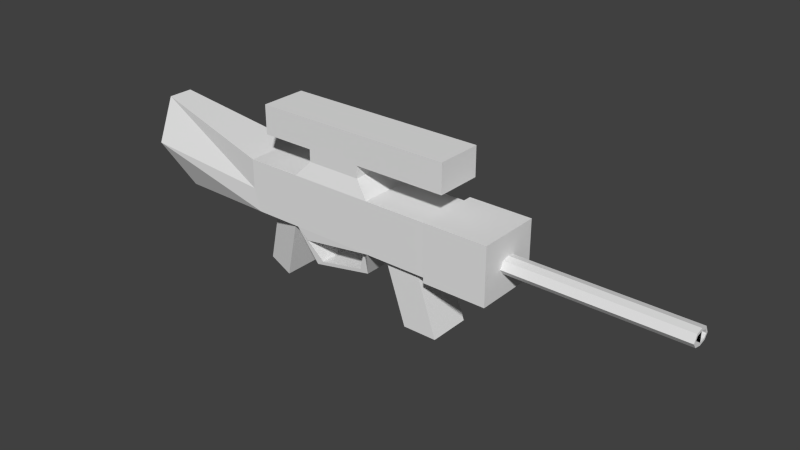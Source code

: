 # Source: Laser.blend  (saved by Blender 2.74.0; exported with 4.5.12 LTS)
import bpy
from mathutils import Matrix  # noqa: F401  (used for matrix-valued properties, if any)

bpy.ops.wm.read_factory_settings(use_empty=True)
scene = bpy.context.scene
scene.name = 'Scene'

# ---- collections
col_collection_1 = bpy.data.collections.new('Collection 1'); scene.collection.children.link(col_collection_1)

# ---- materials (node trees are filled in below, after node groups)
mat_material = bpy.data.materials.new('Material')
mat_material.alpha_threshold = 0.0
mat_material.use_transparent_shadow = False
mat_material.roughness = 0.5
mat_material.line_color = (0.0, 0.0, 0.0, 1.0)

# ---- material node trees

# ---- world
world_world = bpy.data.worlds.new('World'); scene.world = world_world
world_world.color = (0.05088, 0.05088, 0.05088)
world_world.use_sun_shadow = False
world_world.sun_shadow_jitter_overblur = 0.0
world_world.cycles.sampling_method = 'MANUAL'
world_world.cycles.sample_map_resolution = 256

# ---- meshes
me_cube = bpy.data.meshes.new('Cube')
me_cube.from_pydata([(-0.04006, -0.4107, -0.33), (-0.04006, -0.4107, 0.4347), (0.9423, -0.4686, -0.3658), (0.9423, -0.4686, 0.4739), (-0.04006, 0.0, -0.33), (-0.04006, 0.0, 0.4347), (-1.998, -0.4107, -0.33), (-2.104, -0.4107, 0.4347), (-1.998, 0.0, -0.33), (-2.104, 0.0, 0.4347), (0.9423, 0.0, -0.3658), (0.9423, 0.0, 0.4739), (-0.04006, -0.4107, 0.0), (-0.04006, 0.0, 0.0), (-2.104, -0.4107, -4.172e-07), (-2.104, 0.0, -4.172e-07), (0.9423, -0.4686, -0.003417), (0.9423, 0.0, -0.003417), (0.9423, 0.0, 1.937e-07), (0.9423, -0.4107, 1.937e-07), (0.9423, 0.0, 0.4347), (0.9423, 0.0, -0.33), (0.9423, -0.4107, 0.4347), (0.9423, -0.4107, -0.33), (-3.653, -0.1854, -0.4764), (-4.044, -0.1854, 0.8222), (-3.653, 0.0, -0.4764), (-4.044, 0.0, 0.8222), (-4.044, -0.4441, 0.1729), (-4.044, 0.0, 0.1729), (-1.28, 0.0, 0.4347), (-1.28, -0.4107, -2.496e-07), (-1.28, 0.0, -2.507e-07), (-1.28, 0.0, -0.33), (-1.28, -0.4107, 0.4347), (-1.28, -0.4107, -0.33), (-0.1958, -0.2183, -0.7558), (-0.1958, 0.0, -0.7558), (-1.019, 0.0, -0.8565), (-1.019, -0.3171, -0.8565), (-0.1907, -0.293, -0.3738), (-1.116, -0.404, -0.487), (-0.3069, -0.2426, -0.714), (-0.9215, -0.3163, -0.7892), (-0.1907, 0.0, -0.3738), (-1.116, 0.0, -0.487), (-0.3069, 0.0, -0.714), (-0.9215, 0.0, -0.7892), (-1.909, -0.1548, -0.33), (-1.909, 0.0, -0.33), (-1.369, 0.0, -0.33), (-1.369, -0.3636, -0.33), (-2.092, -0.1548, -1.182), (-2.092, 0.0, -1.182), (-1.552, 0.0, -1.182), (-1.552, -0.3636, -1.182), (1.878, -0.4686, -0.3658), (1.878, -0.4686, 0.4739), (1.878, 0.0, -0.3658), (1.878, 0.0, 0.4739), (1.878, -0.4686, -0.003417), (1.878, 0.0, -0.003417), (1.878, -0.1082, -0.04909), (1.878, -0.1082, 0.1292), (1.878, 0.0, -0.07317), (1.878, 0.0, 0.1533), (1.878, -0.1614, 0.02456), (1.878, 0.0, 0.02456), (4.403, -0.1082, -0.04909), (4.403, -0.1082, 0.1292), (4.403, 0.0, -0.07317), (4.403, 0.0, 0.1533), (4.403, -0.1614, 0.02456), (4.403, 0.0, 0.02456), (4.403, -0.09197, -0.019), (4.403, -0.09197, 0.09541), (4.403, 0.0, -0.03445), (4.403, 0.0, 0.1109), (4.403, -0.1261, 0.02826), (4.403, 0.0, 0.02826), (3.567, -0.09197, -0.019), (3.567, -0.09197, 0.09541), (3.567, 0.0, -0.03445), (3.567, 0.0, 0.1109), (3.567, -0.1261, 0.02826), (3.567, 0.0, 0.02826), (0.7035, 0.0, -0.33), (0.1987, 0.0, -0.33), (0.1987, -0.3109, -0.33), (0.7035, -0.3109, -0.33), (1.018, 0.0, -1.252), (0.5129, 0.0, -1.252), (0.5129, -0.3109, -1.252), (1.018, -0.3109, -1.252), (-1.07, 0.0, 0.6668), (-0.2504, 0.0, 0.6668), (-0.2504, -0.3411, 0.6668), (-1.07, -0.3411, 0.6668), (-1.07, 0.0, 0.8454), (-0.2504, 0.0, 0.8454), (-0.2504, -0.3411, 0.8454), (-1.07, -0.3411, 0.8454), (-1.07, 0.0, 1.274), (-0.2504, 0.0, 1.274), (-0.2504, -0.3411, 1.274), (-1.07, -0.3411, 1.274), (1.107, -0.3411, 0.8454), (1.107, 0.0, 0.8454), (1.107, -0.3411, 1.274), (1.107, 0.0, 1.274), (-1.867, 0.0, 0.8454), (-1.867, -0.3411, 0.8454), (-1.867, 0.0, 1.274), (-1.867, -0.3411, 1.274), (-1.667, -0.3411, 0.8454), (-1.468, -0.3411, 0.8454), (-1.269, -0.3411, 0.8454), (-1.269, -0.3411, 1.274), (-1.468, -0.3411, 1.274), (-1.667, -0.3411, 1.274), (-1.667, 0.0, 1.274), (-1.468, 0.0, 1.274), (-1.269, 0.0, 1.274), (-1.269, 0.0, 0.8454), (-1.468, 0.0, 0.8454), (-1.667, 0.0, 0.8454), (0.9127, 0.0, 0.8454), (0.7189, 0.0, 0.8454), (0.525, 0.0, 0.8454), (0.3311, 0.0, 0.8454), (0.1373, 0.0, 0.8454), (-0.05657, 0.0, 0.8454), (-0.05657, 0.0, 1.274), (0.1373, 0.0, 1.274), (0.3311, 0.0, 1.274), (0.525, 0.0, 1.274), (0.7189, 0.0, 1.274), (0.9127, 0.0, 1.274), (0.9127, -0.3411, 1.274), (0.7189, -0.3411, 1.274), (0.525, -0.3411, 1.274), (0.3311, -0.3411, 1.274), (0.1373, -0.3411, 1.274), (-0.05657, -0.3411, 1.274), (-0.05657, -0.3411, 0.8454), (0.1373, -0.3411, 0.8454), (0.3311, -0.3411, 0.8454), (0.525, -0.3411, 0.8454), (0.7189, -0.3411, 0.8454), (0.9127, -0.3411, 0.8454), (3.141, -0.1082, -0.04909), (3.141, 0.0, -0.07317), (3.141, -0.1082, 0.1292), (3.141, -0.1614, 0.02456), (3.141, 0.0, 0.02456), (3.141, 0.0, 0.1533)], [], [(23, 21, 10, 2), (20, 22, 3, 11), (6, 14, 28, 24), (9, 15, 29, 27), (30, 32, 15, 9), (3, 16, 60, 57), (21, 23, 89, 86), (2, 10, 58, 56), (32, 33, 8, 15), (22, 19, 16, 3), (34, 30, 9, 7), (33, 35, 51, 50), (31, 34, 7, 14), (35, 31, 14, 6), (18, 20, 11, 17), (5, 1, 22, 20), (21, 18, 17, 10), (13, 5, 20, 18), (4, 13, 18, 21), (1, 12, 19, 22), (12, 0, 23, 19), (28, 25, 27, 29), (24, 28, 29, 26), (15, 8, 26, 29), (7, 9, 27, 25), (8, 6, 24, 26), (14, 7, 25, 28), (0, 12, 31, 35), (12, 1, 34, 31), (35, 33, 38, 39), (30, 34, 97, 94), (13, 4, 33, 32), (5, 13, 32, 30), (37, 36, 39, 38), (36, 0, 40, 42), (4, 0, 36, 37), (35, 39, 43, 41), (39, 36, 42, 43), (0, 35, 41, 40), (42, 40, 44, 46), (41, 43, 47, 45), (43, 42, 46, 47), (40, 41, 45, 44), (50, 51, 55, 54), (35, 6, 48, 51), (8, 33, 50, 49), (6, 8, 49, 48), (54, 55, 52, 53), (51, 48, 52, 55), (49, 50, 54, 53), (48, 49, 53, 52), (19, 23, 2, 16), (57, 60, 66, 63), (56, 58, 64, 62), (16, 2, 56, 60), (10, 17, 61, 58), (17, 11, 59, 61), (11, 3, 57, 59), (152, 153, 72, 69), (150, 151, 70, 68), (60, 56, 62, 66), (58, 61, 67, 64), (61, 59, 65, 67), (59, 57, 63, 65), (69, 72, 78, 75), (68, 70, 76, 74), (153, 150, 68, 72), (151, 154, 73, 70), (154, 155, 71, 73), (155, 152, 69, 71), (75, 78, 84, 81), (74, 76, 82, 80), (72, 68, 74, 78), (70, 73, 79, 76), (73, 71, 77, 79), (71, 69, 75, 77), (83, 81, 84, 85), (80, 82, 85, 84), (78, 74, 80, 84), (76, 79, 85, 82), (79, 77, 83, 85), (77, 75, 81, 83), (86, 89, 93, 90), (23, 0, 88, 89), (0, 4, 87, 88), (4, 21, 86, 87), (92, 91, 90, 93), (89, 88, 92, 93), (88, 87, 91, 92), (87, 86, 90, 91), (94, 97, 101, 98), (34, 1, 96, 97), (1, 5, 95, 96), (5, 30, 94, 95), (114, 119, 113, 111), (97, 96, 100, 101), (96, 95, 99, 100), (95, 94, 98, 99), (104, 103, 102, 105), (101, 100, 104, 105), (126, 137, 109, 107), (99, 98, 102, 103), (106, 107, 109, 108), (138, 149, 106, 108), (137, 138, 108, 109), (149, 126, 107, 106), (110, 111, 113, 112), (120, 125, 110, 112), (119, 120, 112, 113), (125, 114, 111, 110), (98, 101, 116, 123), (123, 116, 115, 124), (124, 115, 114, 125), (105, 102, 122, 117), (117, 122, 121, 118), (118, 121, 120, 119), (102, 98, 123, 122), (122, 123, 124, 121), (121, 124, 125, 120), (101, 105, 117, 116), (116, 117, 118, 115), (115, 118, 119, 114), (100, 99, 131, 144), (144, 131, 130, 145), (145, 130, 129, 146), (146, 129, 128, 147), (147, 128, 127, 148), (148, 127, 126, 149), (103, 104, 143, 132), (132, 143, 142, 133), (133, 142, 141, 134), (134, 141, 140, 135), (135, 140, 139, 136), (136, 139, 138, 137), (104, 100, 144, 143), (143, 144, 145, 142), (142, 145, 146, 141), (141, 146, 147, 140), (140, 147, 148, 139), (139, 148, 149, 138), (99, 103, 132, 131), (131, 132, 133, 130), (130, 133, 134, 129), (129, 134, 135, 128), (128, 135, 136, 127), (127, 136, 137, 126), (65, 63, 152, 155), (67, 65, 155, 154), (64, 67, 154, 151), (66, 62, 150, 153), (62, 64, 151, 150), (63, 66, 153, 152)])
_uv = me_cube.uv_layers.new(name='UVMap')
_uv.uv.foreach_set('vector', [0.2656, 0.8906, 0.3594, 0.8906, 0.3594, 0.9844, 0.2656, 0.9844, 0.2656, 0.8906, 0.3594, 0.8906, 0.3594, 0.9844, 0.2656, 0.9844, 0.6406, 0.8906, 0.7344, 0.8906, 0.7344, 0.9844, 0.6406, 0.9844, 0.6406, 0.8906, 0.7344, 0.8906, 0.7344, 0.9844, 0.6406, 0.9844, 0.2656, 0.8906, 0.3594, 0.8906, 0.3594, 0.9844, 0.2656, 0.9844, 0.2656, 0.8906, 0.3594, 0.8906, 0.3594, 0.9844, 0.2656, 0.9844, 0.2656, 0.8906, 0.3594, 0.8906, 0.3594, 0.9844, 0.2656, 0.9844, 0.2656, 0.8906, 0.3594, 0.8906, 0.3594, 0.9844, 0.2656, 0.9844, 0.2656, 0.8906, 0.3594, 0.8906, 0.3594, 0.9844, 0.2656, 0.9844, 0.2656, 0.8906, 0.3594, 0.8906, 0.3594, 0.9844, 0.2656, 0.9844, 0.2656, 0.8906, 0.3594, 0.8906, 0.3594, 0.9844, 0.2656, 0.9844, 0.2656, 0.8906, 0.3594, 0.8906, 0.3594, 0.9844, 0.2656, 0.9844, 0.2656, 0.8906, 0.3594, 0.8906, 0.3594, 0.9844, 0.2656, 0.9844, 0.2656, 0.8906, 0.3594, 0.8906, 0.3594, 0.9844, 0.2656, 0.9844, 0.2656, 0.8906, 0.3594, 0.8906, 0.3594, 0.9844, 0.2656, 0.9844, 0.2656, 0.8906, 0.3594, 0.8906, 0.3594, 0.9844, 0.2656, 0.9844, 0.2656, 0.8906, 0.3594, 0.8906, 0.3594, 0.9844, 0.2656, 0.9844, 0.2656, 0.8906, 0.3594, 0.8906, 0.3594, 0.9844, 0.2656, 0.9844, 0.2656, 0.8906, 0.3594, 0.8906, 0.3594, 0.9844, 0.2656, 0.9844, 0.2656, 0.8906, 0.3594, 0.8906, 0.3594, 0.9844, 0.2656, 0.9844, 0.2656, 0.8906, 0.3594, 0.8906, 0.3594, 0.9844, 0.2656, 0.9844, 0.6406, 0.8906, 0.7344, 0.8906, 0.7344, 0.9844, 0.6406, 0.9844, 0.6406, 0.8906, 0.7344, 0.8906, 0.7344, 0.9844, 0.6406, 0.9844, 0.6406, 0.8906, 0.7344, 0.8906, 0.7344, 0.9844, 0.6406, 0.9844, 0.6406, 0.8906, 0.7344, 0.8906, 0.7344, 0.9844, 0.6406, 0.9844, 0.6406, 0.8906, 0.7344, 0.8906, 0.7344, 0.9844, 0.6406, 0.9844, 0.6406, 0.8906, 0.7344, 0.8906, 0.7344, 0.9844, 0.6406, 0.9844, 0.2656, 0.8906, 0.3594, 0.8906, 0.3594, 0.9844, 0.2656, 0.9844, 0.2656, 0.8906, 0.3594, 0.8906, 0.3594, 0.9844, 0.2656, 0.9844, 0.1406, 0.8906, 0.2344, 0.8906, 0.2344, 0.9844, 0.1406, 0.9844, 0.3594, 0.8906, 0.2656, 0.8906, 0.2656, 0.8906, 0.3594, 0.8906, 0.2656, 0.8906, 0.3594, 0.8906, 0.3594, 0.9844, 0.2656, 0.9844, 0.2656, 0.8906, 0.3594, 0.8906, 0.3594, 0.9844, 0.2656, 0.9844, 0.1406, 0.8906, 0.2344, 0.8906, 0.2344, 0.9844, 0.1406, 0.9844, 0.1406, 0.8906, 0.2344, 0.8906, 0.2344, 0.9844, 0.1406, 0.9844, 0.1406, 0.8906, 0.2344, 0.8906, 0.2344, 0.9844, 0.1406, 0.9844, 0.1406, 0.8906, 0.2344, 0.8906, 0.2344, 0.9844, 0.1406, 0.9844, 0.1406, 0.8906, 0.2344, 0.8906, 0.2344, 0.9844, 0.1406, 0.9844, 0.1406, 0.8906, 0.2344, 0.8906, 0.2344, 0.9844, 0.1406, 0.9844, 0.1406, 0.8906, 0.2344, 0.8906, 0.2344, 0.9844, 0.1406, 0.9844, 0.1406, 0.8906, 0.2344, 0.8906, 0.2344, 0.9844, 0.1406, 0.9844, 0.1406, 0.8906, 0.2344, 0.8906, 0.2344, 0.9844, 0.1406, 0.9844, 0.1406, 0.8906, 0.2344, 0.8906, 0.2344, 0.9844, 0.1406, 0.9844, 0.6406, 0.9062, 0.7344, 0.9062, 0.7344, 1.0, 0.6406, 1.0, 0.2656, 0.8906, 0.3594, 0.8906, 0.3594, 0.9844, 0.2656, 0.9844, 0.2656, 0.8906, 0.3594, 0.8906, 0.3594, 0.9844, 0.2656, 0.9844, 0.2656, 0.8906, 0.3594, 0.8906, 0.3594, 0.9844, 0.2656, 0.9844, 0.6406, 0.9062, 0.7344, 0.9062, 0.7344, 1.0, 0.6406, 1.0, 0.6406, 0.9062, 0.7344, 0.9062, 0.7344, 1.0, 0.6406, 1.0, 0.6406, 0.9062, 0.7344, 0.9062, 0.7344, 1.0, 0.6406, 1.0, 0.6406, 0.9062, 0.7344, 0.9062, 0.7344, 1.0, 0.6406, 1.0, 0.2656, 0.8906, 0.3594, 0.8906, 0.3594, 0.9844, 0.2656, 0.9844, 0.2656, 0.8906, 0.3594, 0.8906, 0.3594, 0.9844, 0.2656, 0.9844, 0.2656, 0.8906, 0.3594, 0.8906, 0.3594, 0.9844, 0.2656, 0.9844, 0.2656, 0.8906, 0.3594, 0.8906, 0.3594, 0.9844, 0.2656, 0.9844, 0.2656, 0.8906, 0.3594, 0.8906, 0.3594, 0.9844, 0.2656, 0.9844, 0.2656, 0.8906, 0.3594, 0.8906, 0.3594, 0.9844, 0.2656, 0.9844, 0.2656, 0.8906, 0.3594, 0.8906, 0.3594, 0.9844, 0.2656, 0.9844, 0.7656, 0.9375, 0.8594, 0.9375, 0.8594, 0.9844, 0.7656, 0.9844, 0.7656, 0.9375, 0.8594, 0.9375, 0.8594, 0.9844, 0.7656, 0.9844, 0.2656, 0.8906, 0.3594, 0.8906, 0.3594, 0.9844, 0.2656, 0.9844, 0.2656, 0.8906, 0.3594, 0.8906, 0.3594, 0.9844, 0.2656, 0.9844, 0.2656, 0.8906, 0.3594, 0.8906, 0.3594, 0.9844, 0.2656, 0.9844, 0.2656, 0.8906, 0.3594, 0.8906, 0.3594, 0.9844, 0.2656, 0.9844, 0.7656, 0.8906, 0.8594, 0.8906, 0.8594, 0.9844, 0.7656, 0.9844, 0.7656, 0.8906, 0.8594, 0.8906, 0.8594, 0.9844, 0.7656, 0.9844, 0.7656, 0.9375, 0.8594, 0.9375, 0.8594, 0.9844, 0.7656, 0.9844, 0.7656, 0.9375, 0.8594, 0.9375, 0.8594, 0.9844, 0.7656, 0.9844, 0.7656, 0.9375, 0.8594, 0.9375, 0.8594, 0.9844, 0.7656, 0.9844, 0.7656, 0.9375, 0.8594, 0.9375, 0.8594, 0.9844, 0.7656, 0.9844, 0.7656, 0.8906, 0.8594, 0.8906, 0.8594, 0.9844, 0.7656, 0.9844, 0.7656, 0.8906, 0.8594, 0.8906, 0.8594, 0.9844, 0.7656, 0.9844, 0.7656, 0.8906, 0.8594, 0.8906, 0.8594, 0.9844, 0.7656, 0.9844, 0.7656, 0.8906, 0.8594, 0.8906, 0.8594, 0.9844, 0.7656, 0.9844, 0.7656, 0.8906, 0.8594, 0.8906, 0.8594, 0.9844, 0.7656, 0.9844, 0.7656, 0.8906, 0.8594, 0.8906, 0.8594, 0.9844, 0.7656, 0.9844, 0.7656, 0.8906, 0.8594, 0.8906, 0.8594, 0.9844, 0.7656, 0.9844, 0.7656, 0.8906, 0.8594, 0.8906, 0.8594, 0.9844, 0.7656, 0.9844, 0.7656, 0.8906, 0.8594, 0.8906, 0.8594, 0.9844, 0.7656, 0.9844, 0.7656, 0.8906, 0.8594, 0.8906, 0.8594, 0.9844, 0.7656, 0.9844, 0.7656, 0.8906, 0.8594, 0.8906, 0.8594, 0.9844, 0.7656, 0.9844, 0.7656, 0.8906, 0.8594, 0.8906, 0.8594, 0.9844, 0.7656, 0.9844, 0.6406, 0.8906, 0.7344, 0.8906, 0.7344, 0.9844, 0.6406, 0.9844, 0.2656, 0.8906, 0.3594, 0.8906, 0.3594, 0.9844, 0.2656, 0.9844, 0.2656, 0.8906, 0.3594, 0.8906, 0.3594, 0.9844, 0.2656, 0.9844, 0.2656, 0.8906, 0.3594, 0.8906, 0.3594, 0.9844, 0.2656, 0.9844, 0.6406, 0.8906, 0.7344, 0.8906, 0.7344, 0.9844, 0.6406, 0.9844, 0.6406, 0.8906, 0.7344, 0.8906, 0.7344, 0.9844, 0.6406, 0.9844, 0.6406, 0.8906, 0.7344, 0.8906, 0.7344, 0.9844, 0.6406, 0.9844, 0.6406, 0.8906, 0.7344, 0.8906, 0.7344, 0.9844, 0.6406, 0.9844, 0.3594, 0.8906, 0.2656, 0.8906, 0.2656, 0.8906, 0.3594, 0.8906, 0.3594, 0.9844, 0.3594, 0.8906, 0.3594, 0.8906, 0.3594, 0.9844, 0.3594, 0.8906, 0.2656, 0.8906, 0.2656, 0.8906, 0.3594, 0.8906, 0.2656, 0.8906, 0.2656, 0.9844, 0.2656, 0.9844, 0.2656, 0.8906, 0.3594, 0.9844, 0.3594, 0.9844, 0.3594, 0.9844, 0.3594, 0.9844, 0.3594, 0.9844, 0.3594, 0.8906, 0.3594, 0.8906, 0.3594, 0.9844, 0.3594, 0.8906, 0.2656, 0.8906, 0.2656, 0.8906, 0.3594, 0.8906, 0.2656, 0.8906, 0.2656, 0.9844, 0.2656, 0.9844, 0.2656, 0.8906, 0.2656, 0.8906, 0.3594, 0.8906, 0.3594, 0.9844, 0.2656, 0.9844, 0.3594, 0.9844, 0.3594, 0.8906, 0.3594, 0.8906, 0.3594, 0.9844, 0.2656, 0.8906, 0.2656, 0.8906, 0.2656, 0.8906, 0.2656, 0.8906, 0.2656, 0.8906, 0.2656, 0.9844, 0.2656, 0.9844, 0.2656, 0.8906, 0.3594, 0.8906, 0.2656, 0.8906, 0.2656, 0.8906, 0.3594, 0.8906, 0.3594, 0.8906, 0.3594, 0.8906, 0.3594, 0.8906, 0.3594, 0.8906, 0.3594, 0.8906, 0.2656, 0.8906, 0.2656, 0.8906, 0.3594, 0.8906, 0.3594, 0.8906, 0.2656, 0.8906, 0.2656, 0.8906, 0.3594, 0.8906, 0.3594, 0.8906, 0.2656, 0.8906, 0.2656, 0.8906, 0.3594, 0.8906, 0.2656, 0.9844, 0.2656, 0.9844, 0.2656, 0.9844, 0.2656, 0.9844, 0.2656, 0.9844, 0.3594, 0.9844, 0.3594, 0.9844, 0.2656, 0.9844, 0.3594, 0.8906, 0.2656, 0.8906, 0.2656, 0.8906, 0.3594, 0.8906, 0.7656, 0.8906, 0.8594, 0.8906, 0.8594, 0.9844, 0.7656, 0.9844, 0.3594, 0.8906, 0.2656, 0.8906, 0.2656, 0.8906, 0.3594, 0.8906, 0.7656, 0.8906, 0.8594, 0.8906, 0.8594, 0.9844, 0.7656, 0.9844, 0.7656, 0.8906, 0.8594, 0.8906, 0.8594, 0.9844, 0.7656, 0.9844, 0.2656, 0.9844, 0.3594, 0.9844, 0.3594, 0.9844, 0.2656, 0.9844, 0.7656, 0.8906, 0.8594, 0.8906, 0.8594, 0.9844, 0.7656, 0.9844, 0.7656, 0.8906, 0.8594, 0.8906, 0.8594, 0.9844, 0.7656, 0.9844, 0.2656, 0.9844, 0.2656, 0.9844, 0.2656, 0.9844, 0.2656, 0.9844, 0.7656, 0.8906, 0.8594, 0.8906, 0.8594, 0.9844, 0.7656, 0.9844, 0.7656, 0.8906, 0.8594, 0.8906, 0.8594, 0.9844, 0.7656, 0.9844, 0.3594, 0.9844, 0.3594, 0.9844, 0.3594, 0.9844, 0.3594, 0.9844, 0.7656, 0.8906, 0.8594, 0.8906, 0.8594, 0.9844, 0.7656, 0.9844, 0.3594, 0.8906, 0.2656, 0.8906, 0.2656, 0.8906, 0.3594, 0.8906, 0.7656, 0.8906, 0.8594, 0.8906, 0.8594, 0.9844, 0.7656, 0.9844, 0.3594, 0.8906, 0.2656, 0.8906, 0.2656, 0.8906, 0.3594, 0.8906, 0.7656, 0.8906, 0.8594, 0.8906, 0.8594, 0.9844, 0.7656, 0.9844, 0.3594, 0.8906, 0.2656, 0.8906, 0.2656, 0.8906, 0.3594, 0.8906, 0.7656, 0.8906, 0.8594, 0.8906, 0.8594, 0.9844, 0.7656, 0.9844, 0.3594, 0.8906, 0.2656, 0.8906, 0.2656, 0.8906, 0.3594, 0.8906, 0.7656, 0.8906, 0.8594, 0.8906, 0.8594, 0.9844, 0.7656, 0.9844, 0.3594, 0.8906, 0.2656, 0.8906, 0.2656, 0.8906, 0.3594, 0.8906, 0.7656, 0.8906, 0.8594, 0.8906, 0.8594, 0.9844, 0.7656, 0.9844, 0.3594, 0.8906, 0.2656, 0.8906, 0.2656, 0.8906, 0.3594, 0.8906, 0.7656, 0.8906, 0.8594, 0.8906, 0.8594, 0.9844, 0.7656, 0.9844, 0.3594, 0.8906, 0.3594, 0.8906, 0.3594, 0.8906, 0.3594, 0.8906, 0.7656, 0.8906, 0.8594, 0.8906, 0.8594, 0.9844, 0.7656, 0.9844, 0.3594, 0.8906, 0.3594, 0.8906, 0.3594, 0.8906, 0.3594, 0.8906, 0.7656, 0.8906, 0.8594, 0.8906, 0.8594, 0.9844, 0.7656, 0.9844, 0.3594, 0.8906, 0.3594, 0.8906, 0.3594, 0.8906, 0.3594, 0.8906, 0.7656, 0.8906, 0.8594, 0.8906, 0.8594, 0.9844, 0.7656, 0.9844, 0.2656, 0.8906, 0.2656, 0.8906, 0.2656, 0.8906, 0.2656, 0.8906, 0.7656, 0.8906, 0.8594, 0.8906, 0.8594, 0.9844, 0.7656, 0.9844, 0.2656, 0.8906, 0.2656, 0.8906, 0.2656, 0.8906, 0.2656, 0.8906, 0.7656, 0.8906, 0.8594, 0.8906, 0.8594, 0.9844, 0.7656, 0.9844, 0.2656, 0.8906, 0.2656, 0.8906, 0.2656, 0.8906, 0.2656, 0.8906, 0.7656, 0.8906, 0.8594, 0.8906, 0.8594, 0.9844, 0.7656, 0.9844, 0.1406, 0.8906, 0.2344, 0.8906, 0.2344, 0.9375, 0.1406, 0.9375, 0.1406, 0.8906, 0.2344, 0.8906, 0.2344, 0.9375, 0.1406, 0.9375, 0.1406, 0.8906, 0.2344, 0.8906, 0.2344, 0.9375, 0.1406, 0.9375, 0.1406, 0.8906, 0.2344, 0.8906, 0.2344, 0.9375, 0.1406, 0.9375, 0.1406, 0.8906, 0.2344, 0.8906, 0.2344, 0.9375, 0.1406, 0.9375, 0.1406, 0.8906, 0.2344, 0.8906, 0.2344, 0.9375, 0.1406, 0.9375])
me_cube.materials.append(mat_material)
me_cube.use_remesh_preserve_volume = False
me_cube.use_remesh_preserve_attributes = False
me_cube.use_mirror_vertex_groups = False
me_cube.update()

# ---- objects
ob_cube = bpy.data.objects.new('Cube', me_cube)

# ---- transforms, parenting, visibility, modifiers, constraints
ob_cube.location = (0.0, 0.0, 0.0)
ob_cube.lock_rotations_4d = False
ob_cube.empty_display_type = 'ARROWS'
ob_cube.lineart.crease_threshold = 0.0
_m = ob_cube.modifiers.new('Mirror', 'MIRROR')
_m.use_axis = (False, True, False)
_m.use_clip = True

# ---- collection membership
col_collection_1.objects.link(ob_cube)

# ---- scene / render settings (as saved in the file)
scene.frame_start = 1; scene.frame_end = 250; scene.frame_set(1)
scene.render.engine = 'BLENDER_EEVEE_NEXT'
scene.render.resolution_percentage = 50
scene.render.dither_intensity = 0.0
scene.cycles.use_denoising = False
scene.cycles.samples = 10
scene.cycles.sampling_pattern = 'TABULATED_SOBOL'
scene.cycles.light_sampling_threshold = 0.0
scene.cycles.use_adaptive_sampling = False
scene.cycles.use_light_tree = False
scene.cycles.blur_glossy = 0.0
scene.cycles.pixel_filter_type = 'GAUSSIAN'
scene.cycles.sample_clamp_indirect = 0.0
scene.view_settings.view_transform = 'Standard'
bpy.context.view_layer.update()

# ---- added for rendering (the .blend has no active camera and no usable light): camera, sun
cam_auto = bpy.data.cameras.new('AutoCamera')
cam_auto.lens = 50.0
cam_auto.sensor_width = 36.0
cam_auto.clip_end = 1000.0
ob_auto_camera = bpy.data.objects.new('AutoCamera', cam_auto)
scene.collection.objects.link(ob_auto_camera)
ob_auto_camera.location = (8.38306, -9.84432, 6.5738)
ob_auto_camera.rotation_euler = (1.09748, -7.21219e-08, 0.694738)
scene.camera = ob_auto_camera
light_auto_sun = bpy.data.lights.new('AutoSun', 'SUN')
light_auto_sun.energy = 3.0
light_auto_sun.angle = 0.0523599
ob_auto_sun = bpy.data.objects.new('AutoSun', light_auto_sun)
scene.collection.objects.link(ob_auto_sun)
ob_auto_sun.rotation_euler = (0.872665, 0.174533, 0.523599)
bpy.context.view_layer.update()
